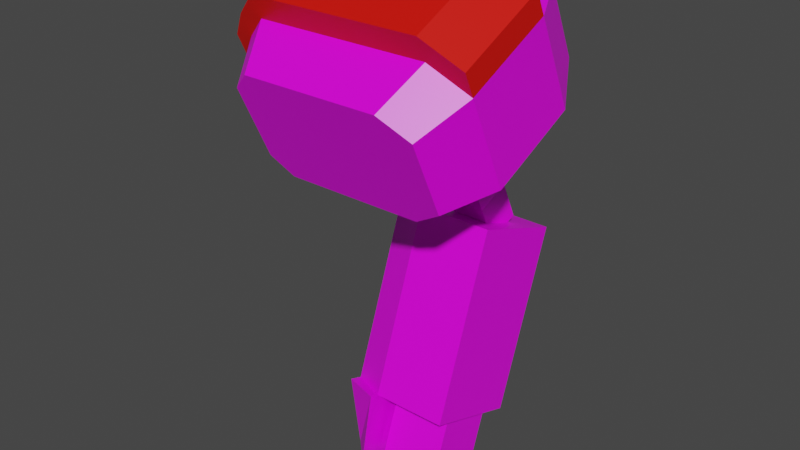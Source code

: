 # Source: mech_armr09.blend  (saved by Blender 3.3.6; exported with 4.5.12 LTS)
import bpy
from mathutils import Matrix  # noqa: F401  (used for matrix-valued properties, if any)

bpy.ops.wm.read_factory_settings(use_empty=True)
scene = bpy.context.scene
scene.name = 'Scene'

# ---- collections
col_armr09 = bpy.data.collections.new('armr09'); scene.collection.children.link(col_armr09)

# ---- images (referenced by path relative to the original .blend; pixels are not part of the script)
import os
ASSET_DIR = os.environ.get("B2B_ASSET_DIR", "")  # directory of the original .blend (textures are referenced by path, not embedded)
HERE = os.path.dirname(os.path.abspath(__file__))  # packed textures are extracted next to this script under _unpacked/

def load_image(name, relpath, width, height, colorspace="sRGB"):
    """Load a texture the original file referenced (path relative to the .blend, or extracted next to this script)."""
    p = next((c for c in (os.path.join(HERE, relpath), os.path.join(ASSET_DIR, relpath)) if relpath and os.path.exists(c)), "")
    if p:
        img = bpy.data.images.load(p, check_existing=True)
        img.name = name
    else:  # same state as the original file: an image datablock whose file is absent (Cycles renders it pink)
        img = bpy.data.images.new(name, width, height)
        img.source = "FILE"
        img.filepath = "//" + (relpath or name)
    img.colorspace_settings.name = colorspace
    return img
img_tex_armr09_png = load_image('tex_armr09.png', 'tex_armr09.png', 1024, 1024, 'sRGB')

# ---- materials (node trees are filled in below, after node groups)
mat_mat_armr = bpy.data.materials.new('mat_armr')
mat_mat_armr.alpha_threshold = 0.0
mat_mat_armr.use_backface_culling = True
mat_mat_armr.use_transparent_shadow = False
mat_mat_armr.line_color = (0.0, 0.0, 0.0, 1.0)
mat_mat_team = bpy.data.materials.new('mat_team')
mat_mat_team.use_backface_culling = True
mat_mat_team.use_transparent_shadow = False

# ---- material node trees
mat_mat_armr.use_nodes = True; mat_mat_armr.node_tree.nodes.clear()
_N = mat_mat_armr.node_tree.nodes; _L = mat_mat_armr.node_tree.links
n0 = _N.new('ShaderNodeOutputMaterial'); n0.name = 'Material Output'; n0.location = (300, 300)
n1 = _N.new('ShaderNodeBsdfPrincipled'); n1.name = 'Principled BSDF'; n1.location = (10, 300)
n1.distribution = 'GGX'
n1.subsurface_method = 'BURLEY'
n1.inputs[2].default_value = 0.4
n1.inputs[3].default_value = 1.45
n1.inputs[27].default_value = (0.0, 0.0, 0.0, 1.0)
n1.inputs[28].default_value = 1.0
n2 = _N.new('ShaderNodeTexImage'); n2.name = 'Image Texture.001'; n2.location = (-254, 300)
n2.image = img_tex_armr09_png
n2.interpolation = 'Closest'
_L.new(n1.outputs[0], n0.inputs[0])
_L.new(n2.outputs[0], n1.inputs[0])
n0.is_active_output = True
mat_mat_team.use_nodes = True; mat_mat_team.node_tree.nodes.clear()
_N = mat_mat_team.node_tree.nodes; _L = mat_mat_team.node_tree.links
n0 = _N.new('ShaderNodeBsdfPrincipled'); n0.name = 'Principled BSDF'; n0.location = (10, 300)
n0.distribution = 'GGX'
n0.subsurface_method = 'BURLEY'
n0.inputs[0].default_value = (0.8, 0.004458, 0.0, 1.0)
n0.inputs[3].default_value = 1.45
n0.inputs[27].default_value = (0.0, 0.0, 0.0, 1.0)
n0.inputs[28].default_value = 1.0
n1 = _N.new('ShaderNodeOutputMaterial'); n1.name = 'Material Output'; n1.location = (300, 300)
_L.new(n0.outputs[0], n1.inputs[0])
n1.is_active_output = True

# ---- world
world_world = bpy.data.worlds.new('World'); scene.world = world_world
world_world.use_nodes = True; world_world.node_tree.nodes.clear()
_N = world_world.node_tree.nodes; _L = world_world.node_tree.links
n0 = _N.new('ShaderNodeOutputWorld'); n0.name = 'World Output'; n0.location = (300, 300)
n1 = _N.new('ShaderNodeBackground'); n1.name = 'Background'; n1.location = (10, 300)
n1.inputs[0].default_value = (0.05088, 0.05088, 0.05088, 1.0)
_L.new(n1.outputs[0], n0.inputs[0])
n0.is_active_output = True
world_world.color = (0.05088, 0.05088, 0.05088)
world_world.use_sun_shadow = False
world_world.sun_shadow_jitter_overblur = 0.0

# ---- meshes
me_arm = bpy.data.meshes.new('arm')
me_arm.from_pydata([(-0.3275, 0.08295, -0.3113), (-0.2937, -0.08131, -0.7626), (-0.3275, 0.2014, -0.3544), (-0.2937, 0.03709, -0.8057), (-0.3275, -0.06707, -0.6375), (-0.3275, 0.1066, -0.7008), (-0.3275, -0.03944, -0.6476), (-0.3275, 0.07896, -0.6907), (-0.2487, 0.1184, -0.7051), (-0.2487, -0.07891, -0.6332), (-0.2487, 0.1382, -0.7122), (-0.2487, -0.09864, -0.6261), (-0.2487, 0.07172, -0.8334), (-0.2487, 0.2473, -0.3511), (-0.2487, -0.1256, -0.7616), (-0.2487, 0.04993, -0.2793), (-0.09871, 0.1184, -0.7051), (-0.09871, -0.07891, -0.6332), (-0.09871, 0.2473, -0.3511), (-0.09871, 0.04993, -0.2793), (-0.009964, 0.1364, -0.0558), (-0.435, 0.1575, -0.1011), (-0.08496, 0.03075, 0.1708), (-0.485, 0.05188, 0.1255), (-0.009964, 0.05188, 0.1255), (-0.08496, 0.1575, -0.1011), (-0.485, 0.1364, -0.0558), (-0.435, 0.03075, 0.1708), (-0.009964, -0.04486, -0.1403), (-0.435, -0.02373, -0.1856), (-0.08496, -0.1505, 0.08626), (-0.485, -0.1294, 0.04094), (-0.009964, -0.1294, 0.04094), (-0.08496, -0.02373, -0.1856), (-0.485, -0.04486, -0.1403), (-0.435, -0.1505, 0.08626), (-0.05871, 0.2186, 0.00459), (-0.3987, 0.2355, -0.03166), (-0.1187, 0.1341, 0.1859), (-0.4387, 0.151, 0.1496), (-0.05871, 0.151, 0.1496), (-0.1187, 0.2355, -0.03166), (-0.4387, 0.2186, 0.00459), (-0.3987, 0.1341, 0.1859), (-0.05871, -0.1439, -0.1645), (-0.3987, -0.127, -0.2007), (-0.1187, -0.2285, 0.0168), (-0.4387, -0.2116, -0.01945), (-0.05871, -0.2116, -0.01945), (-0.1187, -0.127, -0.2007), (-0.4387, -0.1439, -0.1645), (-0.3987, -0.2285, 0.0168), (-0.435, 0.009617, 0.2161), (-0.08496, 0.009617, 0.2161), (-0.009964, 0.03075, 0.1708), (-0.485, 0.03075, 0.1708), (-0.435, -0.1716, 0.1316), (-0.08496, -0.1716, 0.1316), (-0.009964, -0.1505, 0.08626), (-0.485, -0.1505, 0.08626), (-0.4837, 0.09414, 0.03483), (-0.5237, 0.07512, 0.07562), (-0.4837, -0.08712, -0.04969), (-0.5237, -0.1061, -0.008907), (-0.5237, 0.05399, 0.1209), (-0.5237, -0.1273, 0.03641), (-0.1112, 0.03753, -0.8034), (-0.1112, -0.07735, -0.7616), (-0.2335, 0.03753, -0.8034), (-0.2335, -0.07735, -0.7616), (-0.09956, 0.001707, -0.1759), (-0.09956, 0.1336, -0.1144), (-0.2451, 0.001707, -0.1759), (-0.2451, 0.1336, -0.1144), (-0.1359, 0.08389, -0.2661), (-0.1359, 0.1498, -0.2353), (-0.2087, 0.08389, -0.2661), (-0.2087, 0.1498, -0.2353), (-0.2087, 0.1868, -0.3144), (-0.2087, 0.1208, -0.3452), (-0.1359, 0.1868, -0.3144), (-0.1359, 0.1208, -0.3452), (-0.09956, -0.08987, 0.0205), (-0.09956, 0.04203, 0.08201), (-0.2451, -0.08987, 0.0205), (-0.2451, 0.04203, 0.08201), (-0.1112, 0.07735, -0.694), (-0.1112, -0.03753, -0.6522), (-0.2335, 0.07735, -0.694), (-0.2335, -0.03753, -0.6522)], [], [(8, 7, 2, 13), (15, 0, 6, 9), (11, 4, 1, 14), (19, 17, 16, 18), (13, 2, 0, 15), (8, 16, 17, 9), (12, 3, 5, 10), (14, 1, 3, 12), (0, 2, 7, 6), (4, 11, 10, 5), (3, 1, 4, 5), (10, 11, 14, 12), (15, 19, 18, 13), (9, 17, 19, 15), (13, 18, 16, 8), (21, 29, 34, 26), (24, 54, 58, 32), (22, 38, 43, 27), (25, 33, 29, 21), (29, 45, 50, 34), (32, 58, 57, 30), (24, 32, 28, 20), (27, 52, 53, 22), (20, 28, 33, 25), (41, 37, 42, 39, 43, 38, 40, 36), (21, 37, 41, 25), (26, 42, 37, 21), (24, 40, 38, 22), (23, 39, 42, 26, 60), (20, 36, 40, 24), (27, 43, 39, 23), (25, 41, 36, 20), (49, 44, 48, 46, 51, 47, 50, 45), (30, 46, 48, 32), (33, 49, 45, 29), (35, 51, 46, 30), (31, 47, 51, 35), (28, 44, 49, 33), (32, 48, 44, 28), (34, 50, 47, 31, 62), (26, 34, 62, 60), (52, 56, 57, 53), (53, 57, 58, 54), (55, 59, 56, 52), (30, 57, 56, 35), (35, 56, 59, 31), (22, 53, 54, 24), (23, 55, 52, 27), (60, 62, 63, 61), (63, 65, 64, 61), (55, 64, 65, 59), (60, 61, 64, 55, 23), (59, 65, 63, 62, 31), (67, 69, 68, 66), (89, 69, 67, 87), (88, 68, 69, 89), (86, 66, 68, 88), (87, 67, 66, 86), (70, 82, 84, 72), (73, 77, 76, 72), (73, 72, 84, 85), (73, 85, 83, 71), (70, 74, 75, 71), (72, 76, 74, 70), (71, 75, 77, 73), (75, 80, 78, 77), (76, 79, 81, 74), (77, 78, 79, 76), (74, 81, 80, 75), (71, 83, 82, 70)])
me_arm.polygons.foreach_set('material_index', [0, 0, 0, 0, 0, 0, 0, 0, 0, 0, 0, 0, 0, 0, 0, 0, 1, 0, 0, 0, 1, 0, 1, 0, 0, 0, 0, 0, 0, 0, 0, 0, 0, 0, 0, 0, 0, 0, 0, 0, 0, 1, 1, 1, 1, 1, 1, 1, 1, 1, 1, 1, 1, 0, 0, 0, 0, 0, 0, 0, 0, 0, 0, 0, 0, 0, 0, 0, 0, 0])
_uv = me_arm.uv_layers.new(name='UVMap')
_uv.uv.foreach_set('vector', [0.7061, 0.4138, 0.7061, 0.459, 0.5246, 0.459, 0.5151, 0.4138, 0.5151, 0.5682, 0.5246, 0.5229, 0.7061, 0.5229, 0.7061, 0.5682, 0.8802, 0.7331, 0.8641, 0.6928, 0.9285, 0.6779, 0.9446, 0.7056, 0.01416, 0.848, 0.01416, 0.657, 0.1206, 0.657, 0.1206, 0.848, 0.1206, 0.9241, 0.09935, 0.9651, 0.03546, 0.9651, 0.01416, 0.9241, 0.1206, 0.5809, 0.1206, 0.657, 0.01416, 0.657, 0.01416, 0.5809, 0.9446, 0.5862, 0.9285, 0.614, 0.8641, 0.5991, 0.8802, 0.5587, 0.3776, 0.9744, 0.3537, 0.9531, 0.3537, 0.8892, 0.3776, 0.8679, 0.5246, 0.5229, 0.5246, 0.459, 0.7061, 0.459, 0.7061, 0.5229, 0.4868, 0.968, 0.4468, 0.985, 0.4468, 0.8572, 0.4868, 0.8743, 0.9285, 0.614, 0.9285, 0.6779, 0.8641, 0.6928, 0.8641, 0.5991, 0.4468, 0.8572, 0.4468, 0.985, 0.3776, 0.9744, 0.3776, 0.8679, 0.01416, 0.9241, 0.01416, 0.848, 0.1206, 0.848, 0.1206, 0.9241, 0.7061, 0.5682, 0.7061, 0.6442, 0.5151, 0.6442, 0.5151, 0.5682, 0.5151, 0.4138, 0.5151, 0.3377, 0.7061, 0.3377, 0.7061, 0.4138, 0.8358, 0.4243, 0.7344, 0.4243, 0.7344, 0.3884, 0.8358, 0.3884, 0.149, 0.9553, 0.149, 0.93, 0.2504, 0.93, 0.2504, 0.9553, 0.2708, 0.292, 0.3264, 0.2903, 0.3743, 0.424, 0.3306, 0.4591, 0.8358, 0.6017, 0.7344, 0.6017, 0.7344, 0.4243, 0.8358, 0.4243, 0.2208, 0.01416, 0.2363, 0.06801, 0.2084, 0.07484, 0.186, 0.0227, 0.6092, 0.9332, 0.5844, 0.9384, 0.5517, 0.9064, 0.5765, 0.9012, 0.8358, 0.7489, 0.7344, 0.7489, 0.7344, 0.6474, 0.8358, 0.6474, 0.7842, 0.225, 0.7594, 0.2198, 0.7961, 0.04614, 0.8209, 0.05137, 0.8358, 0.6474, 0.7344, 0.6474, 0.7344, 0.6017, 0.8358, 0.6017, 0.9858, 0.3681, 0.9858, 0.5101, 0.9656, 0.5304, 0.8844, 0.5304, 0.8641, 0.5101, 0.8641, 0.3681, 0.8844, 0.3377, 0.9656, 0.3377, 0.4712, 0.01416, 0.4868, 0.06801, 0.3708, 0.1499, 0.3263, 0.1165, 0.4364, 0.5441, 0.4589, 0.4919, 0.4868, 0.4988, 0.4712, 0.5526, 0.2646, 0.2467, 0.3215, 0.2541, 0.3264, 0.2903, 0.2708, 0.292, 0.352, 0.4879, 0.3913, 0.447, 0.4589, 0.4919, 0.4364, 0.5441, 0.3943, 0.5158, 0.2952, 0.15, 0.3459, 0.1767, 0.3215, 0.2541, 0.2646, 0.2467, 0.3306, 0.4591, 0.3743, 0.424, 0.3913, 0.447, 0.352, 0.4879, 0.3263, 0.1165, 0.3708, 0.1499, 0.3459, 0.1767, 0.2952, 0.15, 0.8561, 0.9394, 0.8358, 0.9699, 0.7547, 0.9699, 0.7344, 0.9394, 0.7344, 0.7975, 0.7547, 0.7772, 0.8358, 0.7772, 0.8561, 0.7975, 0.02034, 0.2748, 0.07595, 0.2765, 0.07101, 0.3127, 0.01416, 0.32, 0.0758, 0.4503, 0.1203, 0.4169, 0.2363, 0.4988, 0.2208, 0.5526, 0.08014, 0.1077, 0.1238, 0.1428, 0.07595, 0.2765, 0.02034, 0.2748, 0.1015, 0.07885, 0.1409, 0.1198, 0.1238, 0.1428, 0.08014, 0.1077, 0.04472, 0.4167, 0.09546, 0.3901, 0.1203, 0.4169, 0.0758, 0.4503, 0.01416, 0.32, 0.07101, 0.3127, 0.09546, 0.3901, 0.04472, 0.4167, 0.186, 0.0227, 0.2084, 0.07484, 0.1409, 0.1198, 0.1015, 0.07885, 0.1439, 0.051, 0.8358, 0.3884, 0.7344, 0.3884, 0.7344, 0.3377, 0.8358, 0.3377, 0.149, 0.7068, 0.2504, 0.7068, 0.2504, 0.8843, 0.149, 0.8843, 0.149, 0.8843, 0.2504, 0.8843, 0.2504, 0.93, 0.149, 0.93, 0.149, 0.6709, 0.2504, 0.6709, 0.2504, 0.7068, 0.149, 0.7068, 0.5765, 0.9012, 0.5517, 0.9064, 0.5151, 0.7328, 0.5399, 0.7276, 0.5399, 0.7276, 0.5151, 0.7328, 0.5346, 0.7028, 0.5595, 0.6975, 0.8209, 0.05137, 0.7961, 0.04614, 0.8287, 0.01416, 0.8535, 0.0194, 0.8038, 0.2551, 0.779, 0.2498, 0.7594, 0.2198, 0.7842, 0.225, 0.149, 0.5809, 0.2504, 0.5809, 0.2504, 0.6115, 0.149, 0.6115, 0.2504, 0.6115, 0.2504, 0.6368, 0.149, 0.6368, 0.149, 0.6115, 0.149, 0.6709, 0.149, 0.6368, 0.2504, 0.6368, 0.2504, 0.6709, 0.8535, 0.2649, 0.827, 0.28, 0.8022, 0.2748, 0.779, 0.2498, 0.8038, 0.2551, 0.5346, 0.7028, 0.5579, 0.6778, 0.5827, 0.6725, 0.6092, 0.6877, 0.5595, 0.6975, 0.4868, 0.7669, 0.4868, 0.8289, 0.4248, 0.8289, 0.4248, 0.7669, 0.3657, 0.6429, 0.4248, 0.6429, 0.4248, 0.7049, 0.3657, 0.7049, 0.3657, 0.5809, 0.4248, 0.5809, 0.4248, 0.6429, 0.3657, 0.6429, 0.3657, 0.7669, 0.4248, 0.7669, 0.4248, 0.8289, 0.3657, 0.8289, 0.3657, 0.7049, 0.4248, 0.7049, 0.4248, 0.7669, 0.3657, 0.7669, 0.625, 0.2356, 0.5151, 0.2356, 0.5151, 0.1618, 0.625, 0.1618, 0.625, 0.08796, 0.6868, 0.1064, 0.6868, 0.1433, 0.625, 0.1618, 0.625, 0.08796, 0.625, 0.1618, 0.5151, 0.1618, 0.5151, 0.08796, 0.625, 0.08796, 0.5151, 0.08796, 0.5151, 0.01416, 0.625, 0.01416, 0.625, 0.2356, 0.6868, 0.254, 0.6868, 0.2909, 0.625, 0.3094, 0.625, 0.1618, 0.6868, 0.1802, 0.6868, 0.2171, 0.625, 0.2356, 0.625, 0.01416, 0.6868, 0.03261, 0.6868, 0.06951, 0.625, 0.08796, 0.6868, 0.03261, 0.7311, 0.03261, 0.7311, 0.06951, 0.6868, 0.06951, 0.6868, 0.1802, 0.7311, 0.1802, 0.7311, 0.2171, 0.6868, 0.2171, 0.6868, 0.1064, 0.7311, 0.1064, 0.7311, 0.1433, 0.6868, 0.1433, 0.6868, 0.254, 0.7311, 0.254, 0.7311, 0.2909, 0.6868, 0.2909, 0.625, 0.3094, 0.5151, 0.3094, 0.5151, 0.2356, 0.625, 0.2356])
me_arm.materials.append(mat_mat_armr)
me_arm.materials.append(mat_mat_team)
me_arm.use_remesh_fix_poles = True
me_arm.use_remesh_preserve_attributes = False
me_arm.use_mirror_vertex_groups = False
me_arm.use_paint_bone_selection = False
me_arm.use_paint_mask = True
me_arm.update()
arm_armature = bpy.data.armatures.new('Armature')  # bones are not reproduced

# ---- objects
ob_arm = bpy.data.objects.new('arm', me_arm)
ob_armature = bpy.data.objects.new('Armature', arm_armature)

# ---- transforms, parenting, visibility, modifiers, constraints
ob_arm.parent = ob_armature
ob_arm.location = (0.0, 0.0, 0.0)
ob_arm.lineart.crease_threshold = 0.0
_vg = ob_arm.vertex_groups.new(name='lower')
_vg.add([0, 1, 2, 3, 4, 5, 6, 7, 8, 9, 10, 11, 12, 13, 14, 15, 16, 17, 18, 19, 66, 67, 68, 69, 86, 87, 88, 89], 1.0, 'REPLACE')
_vg = ob_arm.vertex_groups.new(name='shoulder')
_vg.add([20, 21, 22, 23, 24, 25, 26, 27, 28, 29, 30, 31, 32, 33, 34, 35, 36, 37, 38, 39, 40, 41, 42, 43, 44, 45, 46, 47, 48, 49, 50, 51, 52, 53, 54, 55, 56, 57, 58, 59, 60, 61, 62, 63, 64, 65], 1.0, 'REPLACE')
_vg = ob_arm.vertex_groups.new(name='upper')
_vg.add([70, 71, 72, 73, 74, 75, 76, 77, 78, 79, 80, 81, 82, 83, 84, 85], 1.0, 'REPLACE')
_vg = ob_arm.vertex_groups.new(name='hand')
_vg = ob_arm.vertex_groups.new(name='arm_ik_pole')
_vg = ob_arm.vertex_groups.new(name='arm_ik_target')
_m = ob_arm.modifiers.new('Armature', 'ARMATURE')
_m.object = ob_armature
ob_armature.location = (0.0, 0.0, 0.0)
ob_armature.show_in_front = True
ob_armature.lineart.crease_threshold = 0.0

# ---- collection membership
col_armr09.objects.link(ob_arm)
col_armr09.objects.link(ob_armature)

# ---- scene / render settings (as saved in the file)
scene.frame_start = 1; scene.frame_end = 250; scene.frame_set(1)
scene.render.engine = 'BLENDER_EEVEE_NEXT'
scene.cycles.use_denoising = False
scene.cycles.samples = 128
scene.cycles.sampling_pattern = 'TABULATED_SOBOL'
scene.cycles.use_adaptive_sampling = False
scene.cycles.use_light_tree = False
scene.view_settings.view_transform = 'Filmic'
bpy.context.view_layer.update()

# ---- added for rendering (the .blend has no active camera and no usable light): camera, sun
cam_auto = bpy.data.cameras.new('AutoCamera')
cam_auto.lens = 50.0
cam_auto.sensor_width = 36.0
cam_auto.clip_end = 1000.0
ob_auto_camera = bpy.data.objects.new('AutoCamera', cam_auto)
scene.collection.objects.link(ob_auto_camera)
ob_auto_camera.location = (0.900429, -1.39132, 0.625173)
ob_auto_camera.rotation_euler = (1.09748, -7.21219e-08, 0.694738)
scene.camera = ob_auto_camera
light_auto_sun = bpy.data.lights.new('AutoSun', 'SUN')
light_auto_sun.energy = 3.0
light_auto_sun.angle = 0.0523599
ob_auto_sun = bpy.data.objects.new('AutoSun', light_auto_sun)
scene.collection.objects.link(ob_auto_sun)
ob_auto_sun.rotation_euler = (0.872665, 0.174533, 0.523599)
bpy.context.view_layer.update()
